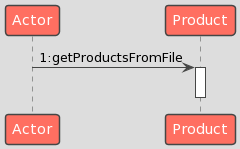

The diagram above was rendered by PlantUML. Its source (embedded in the PNG):
@startuml
!theme toy
Actor -> Product:1:getProductsFromFile
activate Product
deactivate Product
@enduml